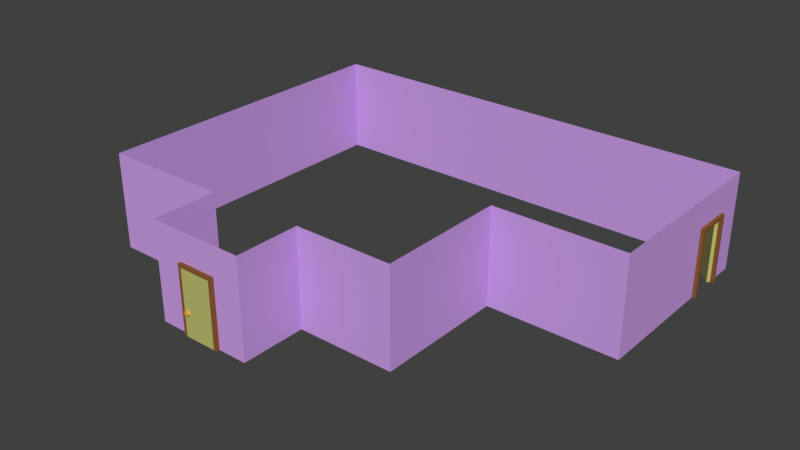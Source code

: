# Source: Walls.blend  (saved by Blender 2.78.0; exported with 4.5.12 LTS)
import bpy
from mathutils import Matrix  # noqa: F401  (used for matrix-valued properties, if any)

bpy.ops.wm.read_factory_settings(use_empty=True)
scene = bpy.context.scene
scene.name = 'Scene'

# ---- collections
col_collection_1 = bpy.data.collections.new('Collection 1'); scene.collection.children.link(col_collection_1)

# ---- materials (node trees are filled in below, after node groups)
mat_walls = bpy.data.materials.new('Walls')
mat_walls.alpha_threshold = 0.0
mat_walls.use_transparent_shadow = False
mat_walls.diffuse_color = (0.6054, 0.3498, 0.8, 1.0)
mat_walls.roughness = 0.5
mat_doorframe_001 = bpy.data.materials.new('DoorFrame.001')
mat_doorframe_001.alpha_threshold = 0.0
mat_doorframe_001.use_transparent_shadow = False
mat_doorframe_001.diffuse_color = (0.2598, 0.1041, 0.03449, 1.0)
mat_doorframe_001.roughness = 0.5
mat_doorframe_001.specular_intensity = 0.1849
mat_doorframe_001.line_color = (0.0, 0.0, 0.0, 1.0)
mat_door_001 = bpy.data.materials.new('Door.001')
mat_door_001.alpha_threshold = 0.0
mat_door_001.use_transparent_shadow = False
mat_door_001.diffuse_color = (0.5277, 0.5224, 0.1611, 1.0)
mat_door_001.roughness = 0.5
mat_doorhandel_001 = bpy.data.materials.new('DoorHandel.001')
mat_doorhandel_001.alpha_threshold = 0.0
mat_doorhandel_001.use_transparent_shadow = False
mat_doorhandel_001.diffuse_color = (0.8, 0.3997, 0.05849, 1.0)
mat_doorhandel_001.roughness = 0.5
mat_doorframe_002 = bpy.data.materials.new('DoorFrame.002')
mat_doorframe_002.alpha_threshold = 0.0
mat_doorframe_002.use_transparent_shadow = False
mat_doorframe_002.diffuse_color = (0.2598, 0.1041, 0.03449, 1.0)
mat_doorframe_002.roughness = 0.5
mat_doorframe_002.specular_intensity = 0.1849
mat_doorframe_002.line_color = (0.0, 0.0, 0.0, 1.0)
mat_door_002 = bpy.data.materials.new('Door.002')
mat_door_002.alpha_threshold = 0.0
mat_door_002.use_transparent_shadow = False
mat_door_002.diffuse_color = (0.5277, 0.5224, 0.1611, 1.0)
mat_door_002.roughness = 0.5
mat_doorhandel_002 = bpy.data.materials.new('DoorHandel.002')
mat_doorhandel_002.alpha_threshold = 0.0
mat_doorhandel_002.use_transparent_shadow = False
mat_doorhandel_002.diffuse_color = (0.8, 0.3997, 0.05849, 1.0)
mat_doorhandel_002.roughness = 0.5

# ---- material node trees

# ---- world
world_world = bpy.data.worlds.new('World'); scene.world = world_world
world_world.color = (0.05088, 0.05088, 0.05088)
world_world.use_sun_shadow = False
world_world.sun_shadow_jitter_overblur = 0.0
world_world.cycles.sampling_method = 'MANUAL'

# ---- meshes
me_plane = bpy.data.meshes.new('Plane')
me_plane.from_pydata([(-5.0, -6.0, 3.0), (-5.0, -6.0, 0.0), (-5.0, 4.0, 3.0), (-5.0, 4.0, 0.0), (-1.0, -6.0, 3.0), (-1.0, -6.0, 0.0), (-1.0, -8.0, 3.0), (-1.0, -8.0, 0.0), (2.0, -8.0, 3.0), (2.0, -8.0, 0.0), (2.0, -6.0, 3.0), (2.0, -6.0, 0.0), (5.0, -6.0, 3.0), (5.0, -6.0, 0.0), (5.0, -2.0, 3.0), (5.0, -2.0, 0.0), (9.0, -2.0, 3.0), (9.0, -2.0, 0.0), (9.0, 4.0, 3.0), (9.0, 4.0, 0.0), (-1.0, -8.0, 2.0), (-1.0, -8.0, 1.0), (2.0, -8.0, 2.0), (2.0, -8.0, 1.0), (0.0, -8.0, 3.0), (1.0, -8.0, 3.0), (1.0, -8.0, 0.0), (0.0, -8.0, 0.0), (0.0, -8.0, 1.0), (1.0, -8.0, 1.0), (0.0, -8.0, 2.0), (1.0, -8.0, 2.0), (9.0, 1.0, 3.0), (9.0, 1.0, 0.0), (9.0, 4.0, 2.0), (9.0, 4.0, 1.0), (9.0, 2.0, 3.0), (9.0, 3.0, 3.0), (9.0, 3.0, 0.0), (9.0, 2.0, 0.0), (9.0, 1.0, 2.0), (9.0, 1.0, 1.0), (9.0, 2.0, 1.0), (9.0, 3.0, 1.0), (9.0, 2.0, 2.0), (9.0, 3.0, 2.0)], [(26, 27), (38, 39)], [(0, 1, 3, 2), (1, 0, 4, 5), (5, 4, 6, 20, 21, 7), (31, 25, 8, 22), (9, 23, 22, 8, 10, 11), (11, 10, 12, 13), (13, 12, 14, 15), (15, 14, 16, 17), (45, 37, 18, 34), (19, 35, 34, 18, 2, 3), (26, 29, 23, 9), (29, 31, 22, 23), (7, 21, 28, 27), (21, 20, 30, 28), (20, 6, 24, 30), (30, 24, 25, 31), (17, 16, 32, 40, 41, 33), (38, 43, 35, 19), (43, 45, 34, 35), (33, 41, 42, 39), (41, 40, 44, 42), (40, 32, 36, 44), (44, 36, 37, 45)])
_uv = me_plane.uv_layers.new(name='UVMap')
_uv.uv.foreach_set('vector', [0.994, 0.3383, 0.006024, 0.3383, 0.006024, -2.955, 0.994, -2.955, 0.01212, 0.9921, 0.9948, 0.9921, 0.9948, -0.3182, 0.01212, -0.3182, 0.006024, 0.3383, 0.994, 0.3383, 0.994, 0.997, 0.6647, 0.997, 0.3353, 0.997, 0.006024, 0.997, 0.6673, -0.9733, 0.9948, -0.9733, 0.9948, -1.301, 0.6673, -1.301, 0.006024, 0.997, 0.3353, 0.997, 0.6647, 0.997, 0.994, 0.997, 0.994, 0.3383, 0.006024, 0.3383, 0.01212, -1.301, 0.9948, -1.301, 0.9948, -2.284, 0.01212, -2.284, 0.006024, 0.3383, 0.994, 0.3383, 0.994, -0.9789, 0.006024, -0.9789, 0.01212, -2.284, 0.9948, -2.284, 0.9948, -3.594, 0.01212, -3.594, 0.6647, -2.626, 0.994, -2.626, 0.994, -2.955, 0.6647, -2.955, 0.01212, -3.594, 0.3397, -3.594, 0.6673, -3.594, 0.9948, -3.594, 0.9948, 0.9921, 0.01212, 0.9921, 0.01212, -0.9733, 0.3397, -0.9733, 0.3397, -1.301, 0.01212, -1.301, 0.3397, -0.9733, 0.6673, -0.9733, 0.6673, -1.301, 0.3397, -1.301, 0.01212, -0.3182, 0.3397, -0.3182, 0.3397, -0.6457, 0.01212, -0.6457, 0.3397, -0.3182, 0.6673, -0.3182, 0.6673, -0.6457, 0.3397, -0.6457, 0.6673, -0.3182, 0.9948, -0.3182, 0.9948, -0.6457, 0.6673, -0.6457, 0.6673, -0.6457, 0.9948, -0.6457, 0.9948, -0.9733, 0.6673, -0.9733, 0.006024, -0.9789, 0.994, -0.9789, 0.994, -1.967, 0.6647, -1.967, 0.3353, -1.967, 0.006024, -1.967, 0.006024, -2.626, 0.3353, -2.626, 0.3353, -2.955, 0.006024, -2.955, 0.3353, -2.626, 0.6647, -2.626, 0.6647, -2.955, 0.3353, -2.955, 0.006024, -1.967, 0.3353, -1.967, 0.3353, -2.296, 0.006024, -2.296, 0.3353, -1.967, 0.6647, -1.967, 0.6647, -2.296, 0.3353, -2.296, 0.6647, -1.967, 0.994, -1.967, 0.994, -2.296, 0.6647, -2.296, 0.6647, -2.296, 0.994, -2.296, 0.994, -2.626, 0.6647, -2.626])
me_plane.materials.append(mat_walls)
me_plane.use_remesh_preserve_volume = False
me_plane.use_remesh_preserve_attributes = False
me_plane.use_mirror_vertex_groups = False
me_plane.update()
me_cube_003 = bpy.data.meshes.new('Cube.003')
me_cube_003.from_pydata([(1.2, 0.2, 0.0), (1.2, -0.2, 0.0), (1.0, -0.2, 0.0), (1.0, 0.2, 0.0), (1.2, 0.2, 4.0), (1.2, -0.2, 4.0), (1.0, -0.2, 4.0), (1.0, 0.2, 4.0), (-1.0, 0.2, 0.0), (-1.0, -0.2, 0.0), (-1.2, -0.2, 0.0), (-1.2, 0.2, 0.0), (-1.0, 0.2, 4.0), (-1.0, -0.2, 4.0), (-1.2, -0.2, 4.0), (-1.2, 0.2, 4.0), (1.2, 0.2, 4.2), (1.2, -0.2, 4.2), (1.0, -0.2, 4.2), (1.0, 0.2, 4.2), (-1.0, 0.2, 4.2), (-1.0, -0.2, 4.2), (-1.2, -0.2, 4.2), (-1.2, 0.2, 4.2), (1.0, 0.2, 4.0), (1.0, -0.2, 4.0), (1.0, 0.2, 4.2), (1.0, -0.2, 4.2)], [], [(0, 1, 2, 3), (7, 6, 18, 19), (0, 4, 5, 1), (1, 5, 6, 2), (2, 6, 7, 3), (4, 0, 3, 7), (8, 9, 10, 11), (14, 13, 21, 22), (8, 12, 13, 9), (9, 13, 14, 10), (10, 14, 15, 11), (12, 8, 11, 15), (16, 19, 18, 17), (20, 23, 22, 21), (13, 12, 24, 25), (4, 7, 19, 16), (15, 14, 22, 23), (12, 15, 23, 20), (6, 5, 17, 18), (5, 4, 16, 17), (25, 24, 26, 27), (12, 20, 26, 24), (21, 13, 25, 27), (20, 21, 27, 26)])
_uv = me_cube_003.uv_layers.new(name='UVMap')
_uv.uv.foreach_set('vector', [0.1563, 0.6774, 0.1563, 0.7419, 0.125, 0.7419, 0.125, 0.6774, 0.75, 0.03226, 0.6875, 0.03226, 0.6875, 0.0, 0.75, 0.0, 0.875, 0.0, 0.875, 0.6452, 0.8125, 0.6452, 0.8125, 1.025e-08, 0.9688, 0.6774, 0.9688, 0.03226, 1.0, 0.03226, 1.0, 0.6774, 0.6875, 0.6774, 0.6875, 0.03226, 0.75, 0.03226, 0.75, 0.6774, 0.9687, 0.03226, 0.9688, 0.6774, 0.9375, 0.6774, 0.9375, 0.03226, 0.1875, 0.6774, 0.1875, 0.7419, 0.1563, 0.7419, 0.1563, 0.6774, 0.3437, 0.03226, 0.3125, 0.03226, 0.3125, 0.0, 0.3437, 0.0, 0.9375, 0.0, 0.9375, 0.6452, 0.875, 0.6452, 0.875, 1.025e-08, 0.3125, 0.6774, 0.3125, 0.03226, 0.3437, 0.03226, 0.3437, 0.6774, 0.75, 0.6774, 0.75, 0.03226, 0.8125, 0.03226, 0.8125, 0.6774, 0.375, 0.03226, 0.375, 0.6774, 0.3437, 0.6774, 0.3437, 0.03226, 0.09375, 0.6774, 0.125, 0.6774, 0.125, 0.7419, 0.09375, 0.7419, 0.9375, 0.9677, 0.9375, 1.0, 0.875, 1.0, 0.875, 0.9677, 0.0625, 1.0, 0.0, 1.0, 8.848e-08, 0.6774, 0.0625, 0.6774, 0.9687, 0.03226, 0.9375, 0.03226, 0.9375, 0.0, 0.9687, 0.0, 0.8125, 0.03226, 0.75, 0.03226, 0.75, 0.0, 0.8125, 0.0, 0.375, 0.03226, 0.3437, 0.03226, 0.3437, 0.0, 0.375, 0.0, 1.0, 0.03226, 0.9688, 0.03226, 0.9688, 0.0, 1.0, 0.0, 0.8125, 0.6452, 0.875, 0.6452, 0.875, 0.6774, 0.8125, 0.6774, 0.09375, 0.6774, 0.09375, 0.7419, 0.0625, 0.7419, 0.0625, 0.6774, 0.375, 0.03226, 0.375, 0.0, 0.6875, 0.0, 0.6875, 0.03226, 0.3125, 0.0, 0.3125, 0.03226, 0.0, 0.03226, 0.0, 7.691e-08, 0.9375, 0.9677, 0.875, 0.9677, 0.875, 0.6452, 0.9375, 0.6452])
me_cube_003.materials.append(mat_doorframe_001)
me_cube_003.use_remesh_preserve_volume = False
me_cube_003.use_remesh_preserve_attributes = False
me_cube_003.use_mirror_vertex_groups = False
me_cube_003.update()
me_cube_002 = bpy.data.meshes.new('Cube.002')
me_cube_002.from_pydata([(1.999, 0.1997, 3.32e-05), (1.999, -0.0003239, 3.32e-05), (-0.001434, -0.0003239, 3.32e-05), (-0.001434, 0.1997, 3.32e-05), (1.999, 0.1997, 4.0), (1.999, -0.000324, 4.0), (-0.001435, -0.0003239, 4.0), (-0.001434, 0.1997, 4.0), (1.749, 0.3497, 1.65), (1.749, -0.1503, 1.65), (1.855, 0.3497, 1.606), (1.855, -0.1503, 1.606), (1.899, 0.3497, 1.5), (1.899, -0.1503, 1.5), (1.855, 0.3497, 1.394), (1.855, -0.1503, 1.394), (1.749, 0.3497, 1.35), (1.749, -0.1503, 1.35), (1.642, 0.3497, 1.394), (1.642, -0.1503, 1.394), (1.599, 0.3497, 1.5), (1.599, -0.1503, 1.5), (1.642, 0.3497, 1.606), (1.642, -0.1503, 1.606)], [], [(0, 1, 2, 3), (4, 7, 6, 5), (0, 4, 5, 1), (1, 5, 6, 2), (2, 6, 7, 3), (4, 0, 3, 7), (8, 9, 11, 10), (10, 11, 13, 12), (12, 13, 15, 14), (14, 15, 17, 16), (16, 17, 19, 18), (18, 19, 21, 20), (11, 9, 23, 21, 19, 17, 15, 13), (20, 21, 23, 22), (22, 23, 9, 8), (8, 10, 12, 14, 16, 18, 20, 22)])
me_cube_002.polygons.foreach_set('use_smooth', [0, 0, 0, 0, 0, 0, 1, 1, 1, 1, 1, 1, 0, 1, 1, 0])
me_cube_002.polygons.foreach_set('material_index', [0, 0, 0, 0, 0, 0, 1, 1, 1, 1, 1, 1, 1, 1, 1, 1])
_uv = me_cube_002.uv_layers.new(name='UVMap')
_uv.uv.foreach_set('vector', [1.0, 0.8803, 0.9565, 0.8803, 0.9565, 0.4444, 1.0, 0.4444, 0.9565, 0.4444, 0.9565, 9.272e-08, 1.0, 0.0, 1.0, 0.4444, 0.9565, 6.623e-09, 0.9565, 0.8718, 0.913, 0.8718, 0.913, 0.0, 0.8696, 0.0, 0.8696, 0.8889, 0.4348, 0.8889, 0.4348, 1.068e-07, 0.913, 0.0, 0.913, 0.8718, 0.8696, 0.8718, 0.8696, 6.623e-09, 0.4348, 0.0, 0.4348, 0.8889, 3.11e-07, 0.8889, 0.0, 0.0, 0.8926, 0.8718, 0.8926, 0.9829, 0.8696, 0.9829, 0.8696, 0.8718, 0.09046, 1.0, 0.09046, 0.8889, 0.1112, 0.8889, 0.1112, 1.0, 0.1112, 1.0, 0.1112, 0.8889, 0.1357, 0.8889, 0.1357, 1.0, 0.09046, 0.8889, 0.09046, 1.0, 0.06971, 1.0, 0.06971, 0.8889, 0.06971, 0.8889, 0.06971, 1.0, 0.04523, 1.0, 0.04523, 0.8889, 0.04523, 0.8889, 0.04523, 1.0, 0.02448, 1.0, 0.02448, 0.8889, 0.1959, 0.9324, 0.1783, 0.9505, 0.1533, 0.9505, 0.1357, 0.9324, 0.1357, 0.9069, 0.1533, 0.8889, 0.1783, 0.8889, 0.1959, 0.9069, 0.02448, 0.8889, 0.02448, 1.0, 2.592e-08, 1.0, 0.0, 0.8889, 0.9157, 0.8718, 0.9157, 0.9829, 0.8926, 0.9829, 0.8926, 0.8718, 0.2385, 0.9505, 0.2136, 0.9505, 0.1959, 0.9324, 0.1959, 0.9069, 0.2136, 0.8889, 0.2385, 0.8889, 0.2562, 0.9069, 0.2562, 0.9324])
me_cube_002.materials.append(mat_door_001)
me_cube_002.materials.append(mat_doorhandel_001)
me_cube_002.use_remesh_preserve_volume = False
me_cube_002.use_remesh_preserve_attributes = False
me_cube_002.use_mirror_vertex_groups = False
me_cube_002.update()
me_cube_005 = bpy.data.meshes.new('Cube.005')
me_cube_005.from_pydata([(1.2, 0.2, 0.0), (1.2, -0.2, 0.0), (1.0, -0.2, 0.0), (1.0, 0.2, 0.0), (1.2, 0.2, 4.0), (1.2, -0.2, 4.0), (1.0, -0.2, 4.0), (1.0, 0.2, 4.0), (-1.0, 0.2, 0.0), (-1.0, -0.2, 0.0), (-1.2, -0.2, 0.0), (-1.2, 0.2, 0.0), (-1.0, 0.2, 4.0), (-1.0, -0.2, 4.0), (-1.2, -0.2, 4.0), (-1.2, 0.2, 4.0), (1.2, 0.2, 4.2), (1.2, -0.2, 4.2), (1.0, -0.2, 4.2), (1.0, 0.2, 4.2), (-1.0, 0.2, 4.2), (-1.0, -0.2, 4.2), (-1.2, -0.2, 4.2), (-1.2, 0.2, 4.2), (1.0, 0.2, 4.0), (1.0, -0.2, 4.0), (1.0, 0.2, 4.2), (1.0, -0.2, 4.2)], [], [(0, 1, 2, 3), (7, 6, 18, 19), (0, 4, 5, 1), (1, 5, 6, 2), (2, 6, 7, 3), (4, 0, 3, 7), (8, 9, 10, 11), (14, 13, 21, 22), (8, 12, 13, 9), (9, 13, 14, 10), (10, 14, 15, 11), (12, 8, 11, 15), (16, 19, 18, 17), (20, 23, 22, 21), (13, 12, 24, 25), (4, 7, 19, 16), (15, 14, 22, 23), (12, 15, 23, 20), (6, 5, 17, 18), (5, 4, 16, 17), (25, 24, 26, 27), (12, 20, 26, 24), (21, 13, 25, 27), (20, 21, 27, 26)])
_uv = me_cube_005.uv_layers.new(name='UVMap')
_uv.uv.foreach_set('vector', [0.1563, 0.6774, 0.1563, 0.7419, 0.125, 0.7419, 0.125, 0.6774, 0.75, 0.03226, 0.6875, 0.03226, 0.6875, 0.0, 0.75, 0.0, 0.875, 0.0, 0.875, 0.6452, 0.8125, 0.6452, 0.8125, 1.025e-08, 0.9688, 0.6774, 0.9688, 0.03226, 1.0, 0.03226, 1.0, 0.6774, 0.6875, 0.6774, 0.6875, 0.03226, 0.75, 0.03226, 0.75, 0.6774, 0.9687, 0.03226, 0.9688, 0.6774, 0.9375, 0.6774, 0.9375, 0.03226, 0.1875, 0.6774, 0.1875, 0.7419, 0.1563, 0.7419, 0.1563, 0.6774, 0.3437, 0.03226, 0.3125, 0.03226, 0.3125, 0.0, 0.3437, 0.0, 0.9375, 0.0, 0.9375, 0.6452, 0.875, 0.6452, 0.875, 1.025e-08, 0.3125, 0.6774, 0.3125, 0.03226, 0.3437, 0.03226, 0.3437, 0.6774, 0.75, 0.6774, 0.75, 0.03226, 0.8125, 0.03226, 0.8125, 0.6774, 0.375, 0.03226, 0.375, 0.6774, 0.3437, 0.6774, 0.3437, 0.03226, 0.09375, 0.6774, 0.125, 0.6774, 0.125, 0.7419, 0.09375, 0.7419, 0.9375, 0.9677, 0.9375, 1.0, 0.875, 1.0, 0.875, 0.9677, 0.0625, 1.0, 0.0, 1.0, 8.848e-08, 0.6774, 0.0625, 0.6774, 0.9687, 0.03226, 0.9375, 0.03226, 0.9375, 0.0, 0.9687, 0.0, 0.8125, 0.03226, 0.75, 0.03226, 0.75, 0.0, 0.8125, 0.0, 0.375, 0.03226, 0.3437, 0.03226, 0.3437, 0.0, 0.375, 0.0, 1.0, 0.03226, 0.9688, 0.03226, 0.9688, 0.0, 1.0, 0.0, 0.8125, 0.6452, 0.875, 0.6452, 0.875, 0.6774, 0.8125, 0.6774, 0.09375, 0.6774, 0.09375, 0.7419, 0.0625, 0.7419, 0.0625, 0.6774, 0.375, 0.03226, 0.375, 0.0, 0.6875, 0.0, 0.6875, 0.03226, 0.3125, 0.0, 0.3125, 0.03226, 0.0, 0.03226, 0.0, 7.691e-08, 0.9375, 0.9677, 0.875, 0.9677, 0.875, 0.6452, 0.9375, 0.6452])
me_cube_005.materials.append(mat_doorframe_002)
me_cube_005.use_remesh_preserve_volume = False
me_cube_005.use_remesh_preserve_attributes = False
me_cube_005.use_mirror_vertex_groups = False
me_cube_005.update()
me_cube_004 = bpy.data.meshes.new('Cube.004')
me_cube_004.from_pydata([(1.999, 0.1997, 3.32e-05), (1.999, -0.0003239, 3.32e-05), (-0.001434, -0.0003239, 3.32e-05), (-0.001434, 0.1997, 3.32e-05), (1.999, 0.1997, 4.0), (1.999, -0.000324, 4.0), (-0.001435, -0.0003239, 4.0), (-0.001434, 0.1997, 4.0), (1.749, 0.3497, 1.65), (1.749, -0.1503, 1.65), (1.855, 0.3497, 1.606), (1.855, -0.1503, 1.606), (1.899, 0.3497, 1.5), (1.899, -0.1503, 1.5), (1.855, 0.3497, 1.394), (1.855, -0.1503, 1.394), (1.749, 0.3497, 1.35), (1.749, -0.1503, 1.35), (1.642, 0.3497, 1.394), (1.642, -0.1503, 1.394), (1.599, 0.3497, 1.5), (1.599, -0.1503, 1.5), (1.642, 0.3497, 1.606), (1.642, -0.1503, 1.606)], [], [(0, 1, 2, 3), (4, 7, 6, 5), (0, 4, 5, 1), (1, 5, 6, 2), (2, 6, 7, 3), (4, 0, 3, 7), (8, 9, 11, 10), (10, 11, 13, 12), (12, 13, 15, 14), (14, 15, 17, 16), (16, 17, 19, 18), (18, 19, 21, 20), (11, 9, 23, 21, 19, 17, 15, 13), (20, 21, 23, 22), (22, 23, 9, 8), (8, 10, 12, 14, 16, 18, 20, 22)])
me_cube_004.polygons.foreach_set('use_smooth', [0, 0, 0, 0, 0, 0, 1, 1, 1, 1, 1, 1, 0, 1, 1, 0])
me_cube_004.polygons.foreach_set('material_index', [0, 0, 0, 0, 0, 0, 1, 1, 1, 1, 1, 1, 1, 1, 1, 1])
_uv = me_cube_004.uv_layers.new(name='UVMap')
_uv.uv.foreach_set('vector', [1.0, 0.8803, 0.9565, 0.8803, 0.9565, 0.4444, 1.0, 0.4444, 0.9565, 0.4444, 0.9565, 9.272e-08, 1.0, 0.0, 1.0, 0.4444, 0.9565, 6.623e-09, 0.9565, 0.8718, 0.913, 0.8718, 0.913, 0.0, 0.8696, 0.0, 0.8696, 0.8889, 0.4348, 0.8889, 0.4348, 1.068e-07, 0.913, 0.0, 0.913, 0.8718, 0.8696, 0.8718, 0.8696, 6.623e-09, 0.4348, 0.0, 0.4348, 0.8889, 3.11e-07, 0.8889, 0.0, 0.0, 0.8926, 0.8718, 0.8926, 0.9829, 0.8696, 0.9829, 0.8696, 0.8718, 0.09046, 1.0, 0.09046, 0.8889, 0.1112, 0.8889, 0.1112, 1.0, 0.1112, 1.0, 0.1112, 0.8889, 0.1357, 0.8889, 0.1357, 1.0, 0.09046, 0.8889, 0.09046, 1.0, 0.06971, 1.0, 0.06971, 0.8889, 0.06971, 0.8889, 0.06971, 1.0, 0.04523, 1.0, 0.04523, 0.8889, 0.04523, 0.8889, 0.04523, 1.0, 0.02448, 1.0, 0.02448, 0.8889, 0.1959, 0.9324, 0.1783, 0.9505, 0.1533, 0.9505, 0.1357, 0.9324, 0.1357, 0.9069, 0.1533, 0.8889, 0.1783, 0.8889, 0.1959, 0.9069, 0.02448, 0.8889, 0.02448, 1.0, 2.592e-08, 1.0, 0.0, 0.8889, 0.9157, 0.8718, 0.9157, 0.9829, 0.8926, 0.9829, 0.8926, 0.8718, 0.2385, 0.9505, 0.2136, 0.9505, 0.1959, 0.9324, 0.1959, 0.9069, 0.2136, 0.8889, 0.2385, 0.8889, 0.2562, 0.9069, 0.2562, 0.9324])
me_cube_004.materials.append(mat_door_002)
me_cube_004.materials.append(mat_doorhandel_002)
me_cube_004.use_remesh_preserve_volume = False
me_cube_004.use_remesh_preserve_attributes = False
me_cube_004.use_mirror_vertex_groups = False
me_cube_004.update()

# ---- objects
ob_walls = bpy.data.objects.new('Walls', me_plane)
ob_doorframe = bpy.data.objects.new('DoorFrame', me_cube_003)
ob_door = bpy.data.objects.new('Door', me_cube_002)
ob_doorframe_001 = bpy.data.objects.new('DoorFrame.001', me_cube_005)
ob_door_001 = bpy.data.objects.new('Door.001', me_cube_004)

# ---- transforms, parenting, visibility, modifiers, constraints
ob_walls.location = (0.0, 0.0, 0.0)
ob_walls.lineart.crease_threshold = 0.0
ob_doorframe.location = (0.5, -8.0, 0.0)
ob_doorframe.rotation_euler = (0.0, 0.0, 3.142)
ob_doorframe.scale = (0.5, 0.5, 0.5)
ob_doorframe.lock_rotations_4d = False
ob_doorframe.empty_display_type = 'ARROWS'
ob_doorframe.lineart.crease_threshold = 0.0
ob_door.parent = ob_doorframe
ob_door.matrix_parent_inverse = Matrix(((2.0, 0.0, 0.0, -1.0), (0.0, 2.0, 0.0, 16.0), (0.0, 0.0, 2.0, 0.0), (0.0, 0.0, 0.0, 1.0)))
ob_door.location = (0.0, -8.0, 0.0)
ob_door.scale = (0.5, 0.5, 0.5)
ob_door.lock_rotations_4d = False
ob_door.empty_display_type = 'ARROWS'
ob_door.lineart.crease_threshold = 0.0
ob_doorframe_001.location = (9.0, 2.5, 0.0)
ob_doorframe_001.rotation_euler = (0.0, 0.0, -1.571)
ob_doorframe_001.scale = (0.5, 0.5, 0.5)
ob_doorframe_001.lock_rotations_4d = False
ob_doorframe_001.empty_display_type = 'ARROWS'
ob_doorframe_001.lineart.crease_threshold = 0.0
ob_door_001.parent = ob_doorframe_001
ob_door_001.matrix_parent_inverse = Matrix(((2.0, 0.0, 0.0, -1.0), (0.0, 2.0, 0.0, 16.0), (0.0, 0.0, 2.0, 0.0), (0.0, 0.0, 0.0, 1.0)))
ob_door_001.location = (0.0, -8.0, 0.0)
ob_door_001.rotation_euler = (0.0, -0.0, -2.356)
ob_door_001.scale = (0.5, 0.5, 0.5)
ob_door_001.lock_rotations_4d = False
ob_door_001.empty_display_type = 'ARROWS'
ob_door_001.lineart.crease_threshold = 0.0

# ---- collection membership
col_collection_1.objects.link(ob_walls)
col_collection_1.objects.link(ob_doorframe)
col_collection_1.objects.link(ob_door)
col_collection_1.objects.link(ob_doorframe_001)
col_collection_1.objects.link(ob_door_001)

# ---- scene / render settings (as saved in the file)
scene.frame_start = 0; scene.frame_end = 500; scene.frame_set(67)
scene.render.engine = 'BLENDER_EEVEE_NEXT'
scene.render.resolution_percentage = 50
scene.render.dither_intensity = 0.0
scene.cycles.use_denoising = False
scene.cycles.samples = 128
scene.cycles.sampling_pattern = 'TABULATED_SOBOL'
scene.cycles.light_sampling_threshold = 0.0
scene.cycles.use_adaptive_sampling = False
scene.cycles.use_light_tree = False
scene.cycles.blur_glossy = 0.0
scene.cycles.sample_clamp_indirect = 0.0
scene.view_settings.view_transform = 'Standard'
bpy.context.view_layer.update()

# ---- added for rendering (the .blend has no active camera and no usable light): camera, sun
cam_auto = bpy.data.cameras.new('AutoCamera')
cam_auto.lens = 50.0
cam_auto.sensor_width = 36.0
cam_auto.clip_end = 1000.0
ob_auto_camera = bpy.data.objects.new('AutoCamera', cam_auto)
scene.collection.objects.link(ob_auto_camera)
ob_auto_camera.location = (19.508, -23.037, 15.4664)
ob_auto_camera.rotation_euler = (1.09748, -7.21219e-08, 0.694738)
scene.camera = ob_auto_camera
light_auto_sun = bpy.data.lights.new('AutoSun', 'SUN')
light_auto_sun.energy = 3.0
light_auto_sun.angle = 0.0523599
ob_auto_sun = bpy.data.objects.new('AutoSun', light_auto_sun)
scene.collection.objects.link(ob_auto_sun)
ob_auto_sun.rotation_euler = (0.872665, 0.174533, 0.523599)
bpy.context.view_layer.update()
